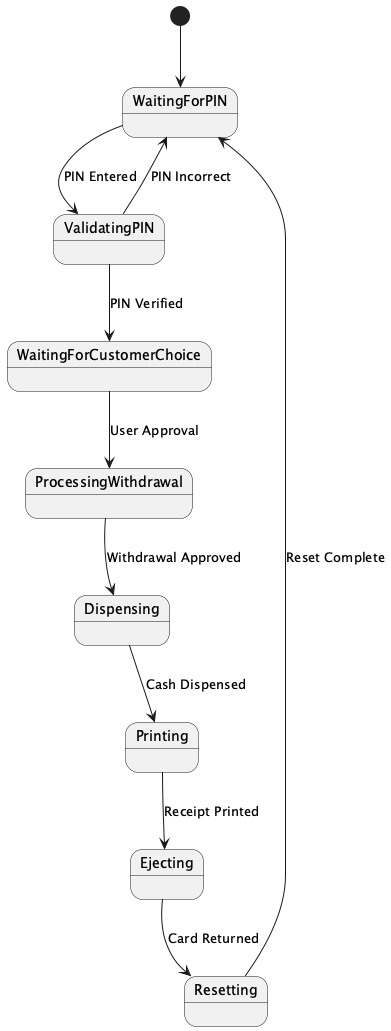

The diagram above was rendered by PlantUML. Its source (embedded in the PNG):
@startuml
[*] --> WaitingForPIN
state WaitingForPIN {
}
state ValidatingPIN {
}
state WaitingForCustomerChoice {
}
state ProcessingWithdrawal {
}
state Dispensing {
}
state Printing {
}
state Ejecting {
}
state Resetting {
}

WaitingForPIN --> ValidatingPIN : PIN Entered
ValidatingPIN --> WaitingForCustomerChoice : PIN Verified
ValidatingPIN --> WaitingForPIN : PIN Incorrect
WaitingForCustomerChoice --> ProcessingWithdrawal : User Approval
ProcessingWithdrawal --> Dispensing : Withdrawal Approved
Dispensing --> Printing : Cash Dispensed
Printing --> Ejecting : Receipt Printed
Ejecting --> Resetting : Card Returned
Resetting --> WaitingForPIN : Reset Complete
@enduml